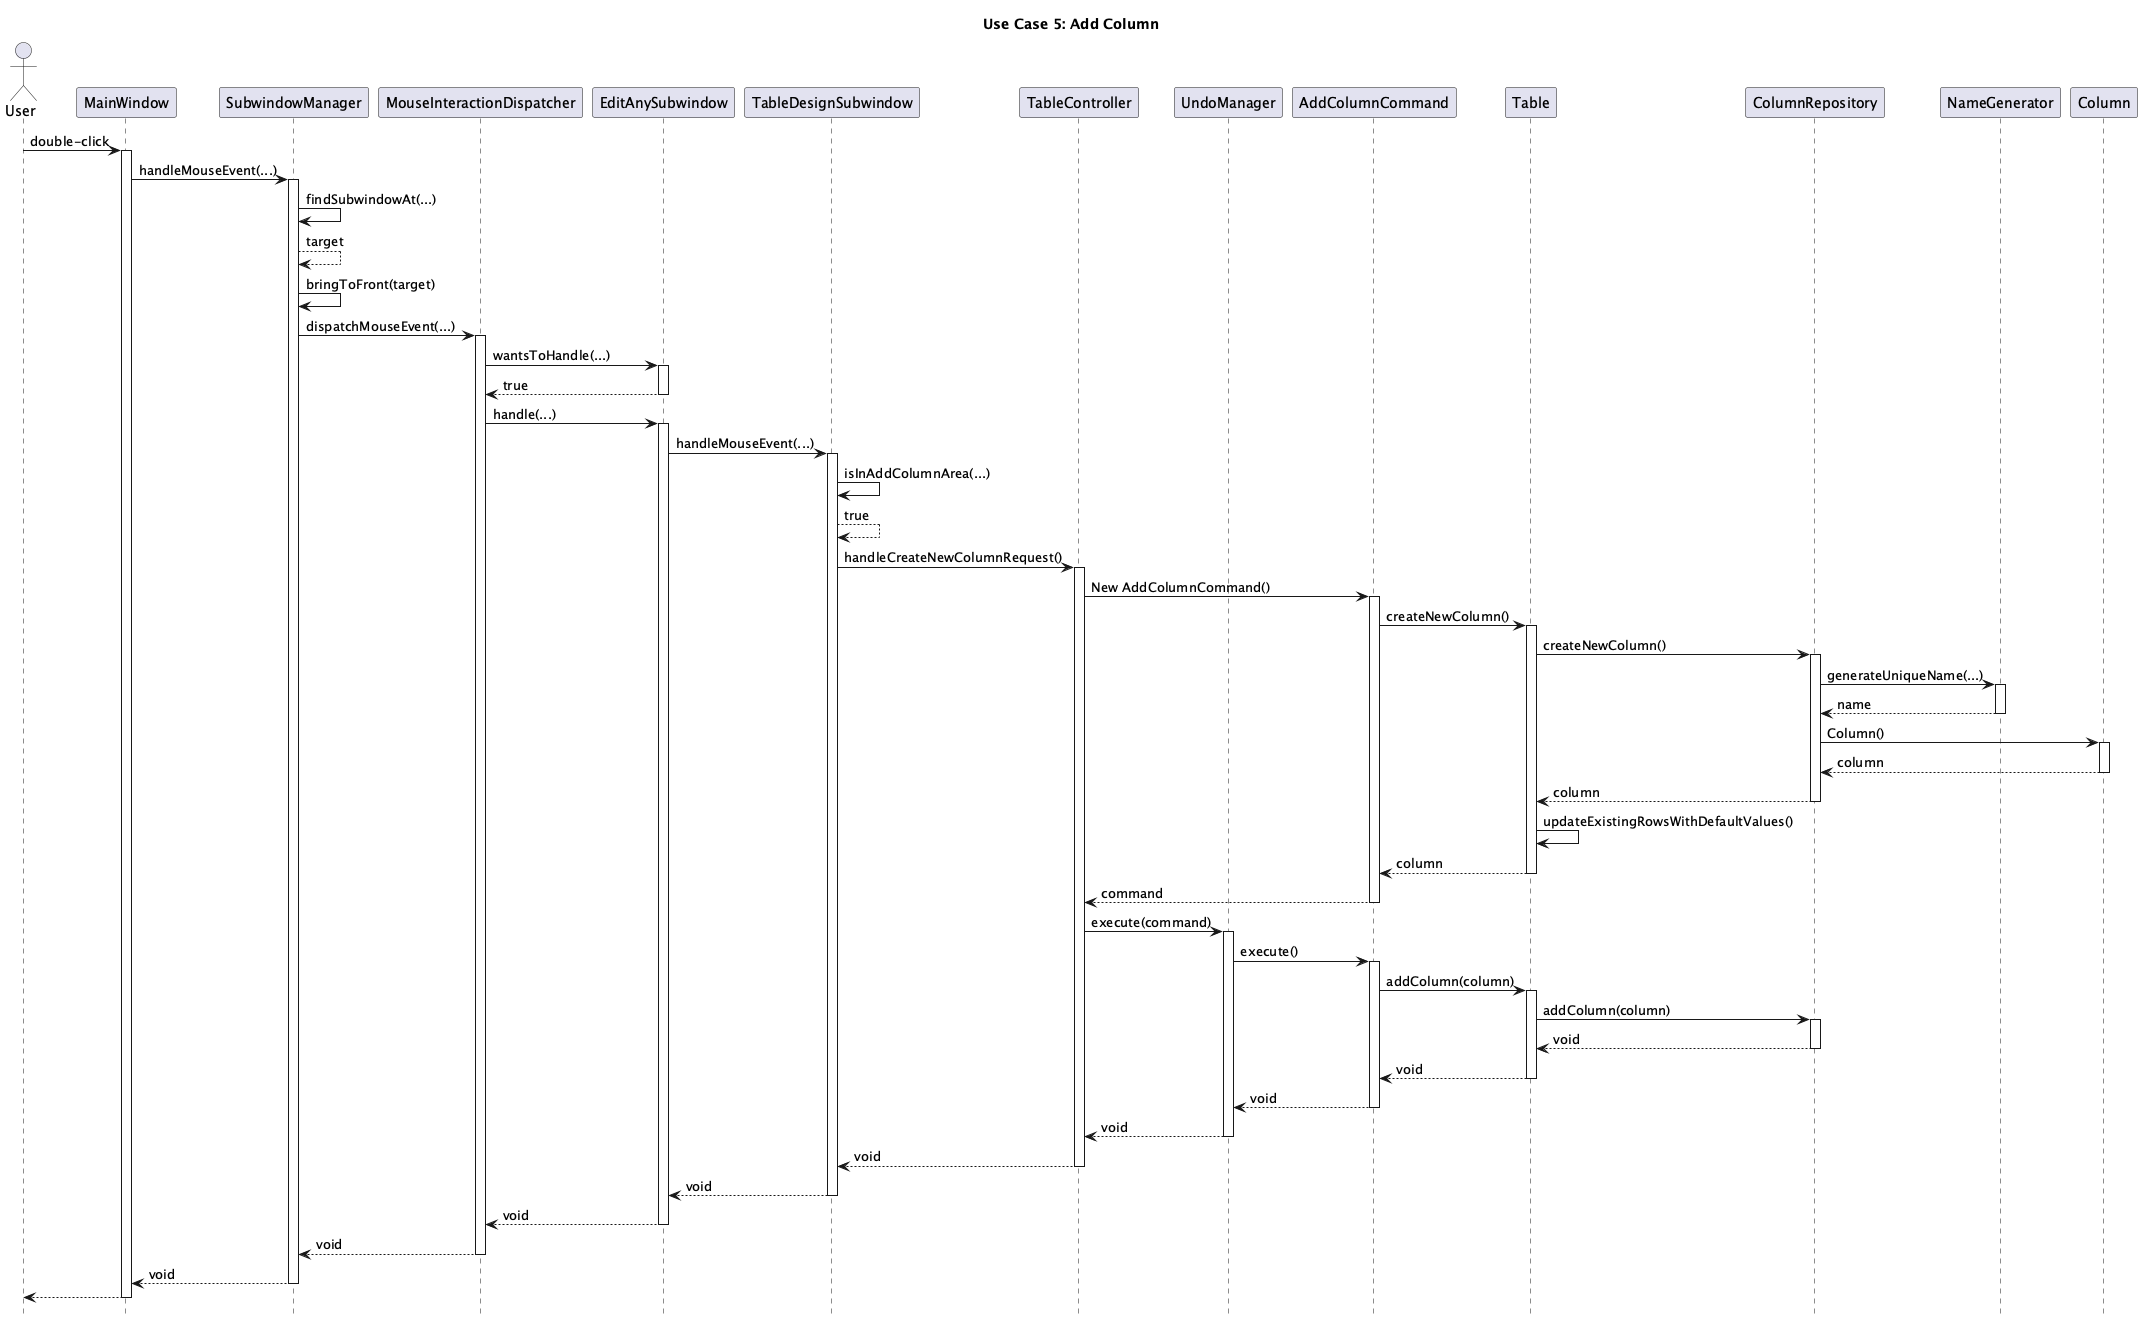

The diagram above was rendered by PlantUML. Its source (embedded in the PNG):
@startuml useCase5
title Use Case 5: Add Column
hide footbox

actor User

participant MainWindow
participant SubwindowManager
participant MouseInteractionDispatcher
participant EditAnySubwindow
participant TableDesignSubwindow
participant TableController
participant UndoManager
participant AddColumnCommand
participant Table
participant ColumnRepository
participant NameGenerator
participant Column

User -> MainWindow : double-click
activate MainWindow
MainWindow -> SubwindowManager : handleMouseEvent(...)
activate SubwindowManager
SubwindowManager -> SubwindowManager : findSubwindowAt(...)
SubwindowManager --> SubwindowManager : target
SubwindowManager -> SubwindowManager : bringToFront(target)
SubwindowManager -> MouseInteractionDispatcher : dispatchMouseEvent(...)
activate MouseInteractionDispatcher
MouseInteractionDispatcher -> EditAnySubwindow : wantsToHandle(...)
activate EditAnySubwindow
EditAnySubwindow --> MouseInteractionDispatcher : true
deactivate EditAnySubwindow
MouseInteractionDispatcher -> EditAnySubwindow : handle(...)
activate EditAnySubwindow
EditAnySubwindow -> TableDesignSubwindow : handleMouseEvent(...)
activate TableDesignSubwindow
TableDesignSubwindow -> TableDesignSubwindow : isInAddColumnArea(...)
TableDesignSubwindow --> TableDesignSubwindow : true
TableDesignSubwindow -> TableController : handleCreateNewColumnRequest()
activate TableController
TableController -> AddColumnCommand : New AddColumnCommand()
activate AddColumnCommand
AddColumnCommand -> Table : createNewColumn()
activate Table
Table -> ColumnRepository : createNewColumn()
activate ColumnRepository
ColumnRepository -> NameGenerator : generateUniqueName(...)
activate NameGenerator
NameGenerator --> ColumnRepository : name
deactivate NameGenerator
ColumnRepository -> Column : Column()
activate Column
return column
return column
Table -> Table : updateExistingRowsWithDefaultValues()
return column
return command
TableController -> UndoManager : execute(command)
activate UndoManager
UndoManager -> AddColumnCommand : execute()
activate AddColumnCommand
AddColumnCommand -> Table : addColumn(column)
activate Table
Table -> ColumnRepository : addColumn(column)
activate ColumnRepository
return void
return void
return void
return void
return void
return void
return void
return void
return void
MainWindow --> User
deactivate MainWindow
@enduml